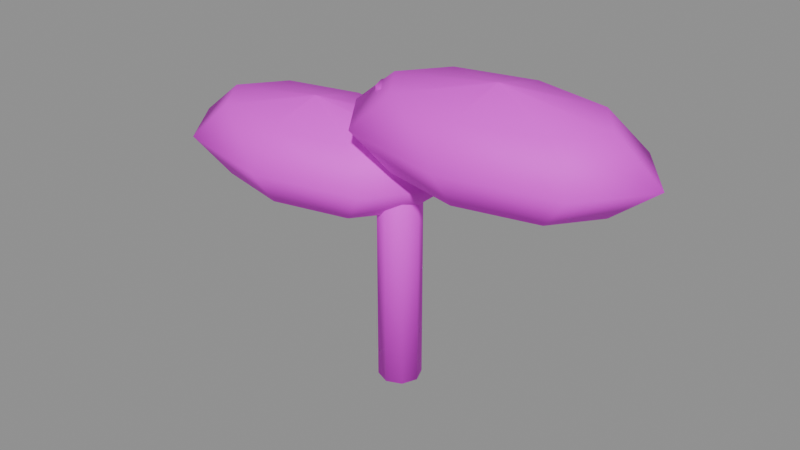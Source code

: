 # Source: seedling.blend  (saved by Blender 4.5.87; exported with 4.5.12 LTS)
import bpy
from mathutils import Matrix  # noqa: F401  (used for matrix-valued properties, if any)

bpy.ops.wm.read_factory_settings(use_empty=True)
scene = bpy.context.scene
scene.name = '组件_seedling'

# ---- collections
col_02______seedling = bpy.data.collections.new('02_游戏输出_seedling'); scene.collection.children.link(col_02______seedling)

# ---- images (referenced by path relative to the original .blend; pixels are not part of the script)
import os
ASSET_DIR = os.environ.get("B2B_ASSET_DIR", "")  # directory of the original .blend (textures are referenced by path, not embedded)
HERE = os.path.dirname(os.path.abspath(__file__))  # packed textures are extracted next to this script under _unpacked/

def load_image(name, relpath, width, height, colorspace="sRGB"):
    """Load a texture the original file referenced (path relative to the .blend, or extracted next to this script)."""
    p = next((c for c in (os.path.join(HERE, relpath), os.path.join(ASSET_DIR, relpath)) if relpath and os.path.exists(c)), "")
    if p:
        img = bpy.data.images.load(p, check_existing=True)
        img.name = name
    else:  # same state as the original file: an image datablock whose file is absent (Cycles renders it pink)
        img = bpy.data.images.new(name, width, height)
        img.source = "FILE"
        img.filepath = "//" + (relpath or name)
    img.colorspace_settings.name = colorspace
    return img
img_sea_cabin_timber_8x8_512_png = load_image('sea_cabin_timber_8x8_512.png', 'sea_cabin_timber_8x8_512.png', 1024, 1024, 'sRGB')

# ---- materials (node trees are filled in below, after node groups)
mat_orf2_final_sea_matte = bpy.data.materials.new('ORF2_FINAL_SEA_Matte')

# ---- material node trees
mat_orf2_final_sea_matte.use_nodes = True; mat_orf2_final_sea_matte.node_tree.nodes.clear()
_N = mat_orf2_final_sea_matte.node_tree.nodes; _L = mat_orf2_final_sea_matte.node_tree.links
n0 = _N.new('ShaderNodeBsdfPrincipled'); n0.name = '原理化 BSDF'; n0.location = (0, 0)
n0.inputs[1].default_value = 0.02
n0.inputs[2].default_value = 0.72
n1 = _N.new('ShaderNodeOutputMaterial'); n1.name = '材质输出'; n1.location = (0, 0)
n2 = _N.new('ShaderNodeUVMap'); n2.name = 'UV 贴图'; n2.location = (0, 0)
n2.uv_map = 'PaletteUV'
n3 = _N.new('ShaderNodeTexImage'); n3.name = '图像纹理'; n3.location = (0, 0)
n3.image = img_sea_cabin_timber_8x8_512_png
n3.interpolation = 'Closest'
_L.new(n2.outputs[0], n3.inputs[0])
_L.new(n3.outputs[0], n0.inputs[0])
_L.new(n0.outputs[0], n1.inputs[0])
n1.is_active_output = True

# ---- meshes
me_orf2_seedling_0_002 = bpy.data.meshes.new('ORF2_seedling_0.002')
me_orf2_seedling_0_002.from_pydata([(-0.025, -2.186e-09, 0.0), (-0.01768, -0.01768, 0.0), (2.186e-09, -0.025, 0.0), (0.01768, -0.01768, 0.0), (0.025, 2.186e-09, 0.0), (0.01768, 0.01768, 0.0), (-2.186e-09, 0.025, 0.0), (-0.01768, 0.01768, 0.0), (-0.025, -2.186e-09, 0.35), (-0.01768, -0.01768, 0.35), (2.186e-09, -0.025, 0.35), (0.01768, -0.01768, 0.35), (0.025, 2.186e-09, 0.35), (0.01768, 0.01768, 0.35), (-2.186e-09, 0.025, 0.35), (-0.01768, 0.01768, 0.35), (-0.1198, 0.0, 0.31), (-0.1199, 7.071e-05, 0.31), (-0.12, 0.0001, 0.31), (-0.1201, 7.071e-05, 0.31), (-0.1202, 1.225e-20, 0.31), (-0.1201, -7.071e-05, 0.31), (-0.12, -0.0001, 0.31), (-0.1199, -7.071e-05, 0.31), (0.007343, 0.0, 0.2924), (-0.02996, 0.05002, 0.2924), (-0.12, 0.07075, 0.2924), (-0.21, 0.05002, 0.2924), (-0.2473, 8.664e-18, 0.2924), (-0.21, -0.05002, 0.2924), (-0.12, -0.07075, 0.2924), (-0.02996, -0.05002, 0.2924), (0.06, 0.0, 0.25), (0.007279, 0.07071, 0.25), (-0.12, 0.1, 0.25), (-0.2473, 0.07071, 0.25), (-0.3, 1.225e-17, 0.25), (-0.2473, -0.07071, 0.25), (-0.12, -0.1, 0.25), (0.007279, -0.07071, 0.25), (0.007343, 0.0, 0.2076), (-0.02996, 0.05002, 0.2076), (-0.12, 0.07075, 0.2076), (-0.21, 0.05002, 0.2076), (-0.2473, 8.664e-18, 0.2076), (-0.21, -0.05002, 0.2076), (-0.12, -0.07075, 0.2076), (-0.02996, -0.05002, 0.2076), (-0.1198, 0.0, 0.19), (-0.1199, 7.071e-05, 0.19), (-0.12, 0.0001, 0.19), (-0.1201, 7.071e-05, 0.19), (-0.1202, 1.225e-20, 0.19), (-0.1201, -7.071e-05, 0.19), (-0.12, -0.0001, 0.19), (-0.1199, -7.071e-05, 0.19), (0.1202, 0.0, 0.38), (0.1201, 7.071e-05, 0.38), (0.12, 0.0001, 0.38), (0.1199, 7.071e-05, 0.38), (0.1198, 1.225e-20, 0.38), (0.1199, -7.071e-05, 0.38), (0.12, -0.0001, 0.38), (0.1201, -7.071e-05, 0.38), (0.2473, 0.0, 0.3624), (0.21, 0.05002, 0.3624), (0.12, 0.07075, 0.3624), (0.02996, 0.05002, 0.3624), (-0.007343, 8.664e-18, 0.3624), (0.02996, -0.05002, 0.3624), (0.12, -0.07075, 0.3624), (0.21, -0.05002, 0.3624), (0.3, 0.0, 0.32), (0.2473, 0.07071, 0.32), (0.12, 0.1, 0.32), (-0.007279, 0.07071, 0.32), (-0.06, 1.225e-17, 0.32), (-0.007279, -0.07071, 0.32), (0.12, -0.1, 0.32), (0.2473, -0.07071, 0.32), (0.2473, 0.0, 0.2776), (0.21, 0.05002, 0.2776), (0.12, 0.07075, 0.2776), (0.02996, 0.05002, 0.2776), (-0.007343, 8.664e-18, 0.2776), (0.02996, -0.05002, 0.2776), (0.12, -0.07075, 0.2776), (0.21, -0.05002, 0.2776), (0.1202, 0.0, 0.26), (0.1201, 7.071e-05, 0.26), (0.12, 0.0001, 0.26), (0.1199, 7.071e-05, 0.26), (0.1198, 1.225e-20, 0.26), (0.1199, -7.071e-05, 0.26), (0.12, -0.0001, 0.26), (0.1201, -7.071e-05, 0.26)], [], [(7, 6, 5, 4, 3, 2, 1, 0), (8, 9, 10, 11, 12, 13, 14, 15), (0, 1, 9, 8), (1, 2, 10, 9), (2, 3, 11, 10), (3, 4, 12, 11), (4, 5, 13, 12), (5, 6, 14, 13), (6, 7, 15, 14), (7, 0, 8, 15), (16, 17, 25, 24), (17, 18, 26, 25), (18, 19, 27, 26), (19, 20, 28, 27), (20, 21, 29, 28), (21, 22, 30, 29), (22, 23, 31, 30), (23, 16, 24, 31), (24, 25, 33, 32), (25, 26, 34, 33), (26, 27, 35, 34), (27, 28, 36, 35), (28, 29, 37, 36), (29, 30, 38, 37), (30, 31, 39, 38), (31, 24, 32, 39), (32, 33, 41, 40), (33, 34, 42, 41), (34, 35, 43, 42), (35, 36, 44, 43), (36, 37, 45, 44), (37, 38, 46, 45), (38, 39, 47, 46), (39, 32, 40, 47), (40, 41, 49, 48), (41, 42, 50, 49), (42, 43, 51, 50), (43, 44, 52, 51), (44, 45, 53, 52), (45, 46, 54, 53), (46, 47, 55, 54), (47, 40, 48, 55), (56, 57, 65, 64), (57, 58, 66, 65), (58, 59, 67, 66), (59, 60, 68, 67), (60, 61, 69, 68), (61, 62, 70, 69), (62, 63, 71, 70), (63, 56, 64, 71), (64, 65, 73, 72), (65, 66, 74, 73), (66, 67, 75, 74), (67, 68, 76, 75), (68, 69, 77, 76), (69, 70, 78, 77), (70, 71, 79, 78), (71, 64, 72, 79), (72, 73, 81, 80), (73, 74, 82, 81), (74, 75, 83, 82), (75, 76, 84, 83), (76, 77, 85, 84), (77, 78, 86, 85), (78, 79, 87, 86), (79, 72, 80, 87), (80, 81, 89, 88), (81, 82, 90, 89), (82, 83, 91, 90), (83, 84, 92, 91), (84, 85, 93, 92), (85, 86, 94, 93), (86, 87, 95, 94), (87, 80, 88, 95)])
me_orf2_seedling_0_002.polygons.foreach_set('use_smooth', [True] * 74)
_uv = me_orf2_seedling_0_002.uv_layers.new(name='PaletteUV')
_uv.uv.foreach_set('vector', [0.7125, 0.5625, 0.7052, 0.5802, 0.6875, 0.5875, 0.6698, 0.5802, 0.6625, 0.5625, 0.6698, 0.5448, 0.6875, 0.5375, 0.7052, 0.5448, 0.7125, 0.5625, 0.7052, 0.5802, 0.6875, 0.5875, 0.6698, 0.5802, 0.6625, 0.5625, 0.6698, 0.5448, 0.6875, 0.5375, 0.7052, 0.5448, 0.7125, 0.5625, 0.6875, 0.5875, 0.6625, 0.5625, 0.6875, 0.5375, 0.7125, 0.5625, 0.6875, 0.5875, 0.6625, 0.5625, 0.6875, 0.5375, 0.7125, 0.5625, 0.6875, 0.5875, 0.6625, 0.5625, 0.6875, 0.5375, 0.7125, 0.5625, 0.6875, 0.5875, 0.6625, 0.5625, 0.6875, 0.5375, 0.7125, 0.5625, 0.6875, 0.5875, 0.6625, 0.5625, 0.6875, 0.5375, 0.7125, 0.5625, 0.6875, 0.5875, 0.6625, 0.5625, 0.6875, 0.5375, 0.7125, 0.5625, 0.6875, 0.5875, 0.6625, 0.5625, 0.6875, 0.5375, 0.7125, 0.5625, 0.6875, 0.5875, 0.6625, 0.5625, 0.6875, 0.5375, 0.4625, 0.5625, 0.4375, 0.5875, 0.4125, 0.5625, 0.4375, 0.5375, 0.4625, 0.5625, 0.4375, 0.5875, 0.4125, 0.5625, 0.4375, 0.5375, 0.4625, 0.5625, 0.4375, 0.5875, 0.4125, 0.5625, 0.4375, 0.5375, 0.4625, 0.5625, 0.4375, 0.5875, 0.4125, 0.5625, 0.4375, 0.5375, 0.4625, 0.5625, 0.4375, 0.5875, 0.4125, 0.5625, 0.4375, 0.5375, 0.4625, 0.5625, 0.4375, 0.5875, 0.4125, 0.5625, 0.4375, 0.5375, 0.4625, 0.5625, 0.4375, 0.5875, 0.4125, 0.5625, 0.4375, 0.5375, 0.4625, 0.5625, 0.4375, 0.5875, 0.4125, 0.5625, 0.4375, 0.5375, 0.4625, 0.5625, 0.4375, 0.5875, 0.4125, 0.5625, 0.4375, 0.5375, 0.4625, 0.5625, 0.4375, 0.5875, 0.4125, 0.5625, 0.4375, 0.5375, 0.4625, 0.5625, 0.4375, 0.5875, 0.4125, 0.5625, 0.4375, 0.5375, 0.4625, 0.5625, 0.4375, 0.5875, 0.4125, 0.5625, 0.4375, 0.5375, 0.4625, 0.5625, 0.4375, 0.5875, 0.4125, 0.5625, 0.4375, 0.5375, 0.4625, 0.5625, 0.4375, 0.5875, 0.4125, 0.5625, 0.4375, 0.5375, 0.4625, 0.5625, 0.4375, 0.5875, 0.4125, 0.5625, 0.4375, 0.5375, 0.4625, 0.5625, 0.4375, 0.5875, 0.4125, 0.5625, 0.4375, 0.5375, 0.4625, 0.5625, 0.4375, 0.5875, 0.4125, 0.5625, 0.4375, 0.5375, 0.4625, 0.5625, 0.4375, 0.5875, 0.4125, 0.5625, 0.4375, 0.5375, 0.4625, 0.5625, 0.4375, 0.5875, 0.4125, 0.5625, 0.4375, 0.5375, 0.4625, 0.5625, 0.4375, 0.5875, 0.4125, 0.5625, 0.4375, 0.5375, 0.4625, 0.5625, 0.4375, 0.5875, 0.4125, 0.5625, 0.4375, 0.5375, 0.4625, 0.5625, 0.4375, 0.5875, 0.4125, 0.5625, 0.4375, 0.5375, 0.4625, 0.5625, 0.4375, 0.5875, 0.4125, 0.5625, 0.4375, 0.5375, 0.4625, 0.5625, 0.4375, 0.5875, 0.4125, 0.5625, 0.4375, 0.5375, 0.4625, 0.5625, 0.4375, 0.5875, 0.4125, 0.5625, 0.4375, 0.5375, 0.4625, 0.5625, 0.4375, 0.5875, 0.4125, 0.5625, 0.4375, 0.5375, 0.4625, 0.5625, 0.4375, 0.5875, 0.4125, 0.5625, 0.4375, 0.5375, 0.4625, 0.5625, 0.4375, 0.5875, 0.4125, 0.5625, 0.4375, 0.5375, 0.4625, 0.5625, 0.4375, 0.5875, 0.4125, 0.5625, 0.4375, 0.5375, 0.4625, 0.5625, 0.4375, 0.5875, 0.4125, 0.5625, 0.4375, 0.5375, 0.4625, 0.5625, 0.4375, 0.5875, 0.4125, 0.5625, 0.4375, 0.5375, 0.4625, 0.5625, 0.4375, 0.5875, 0.4125, 0.5625, 0.4375, 0.5375, 0.0875, 0.5625, 0.0625, 0.5875, 0.0375, 0.5625, 0.0625, 0.5375, 0.0875, 0.5625, 0.0625, 0.5875, 0.0375, 0.5625, 0.0625, 0.5375, 0.0875, 0.5625, 0.0625, 0.5875, 0.0375, 0.5625, 0.0625, 0.5375, 0.0875, 0.5625, 0.0625, 0.5875, 0.0375, 0.5625, 0.0625, 0.5375, 0.0875, 0.5625, 0.0625, 0.5875, 0.0375, 0.5625, 0.0625, 0.5375, 0.0875, 0.5625, 0.0625, 0.5875, 0.0375, 0.5625, 0.0625, 0.5375, 0.0875, 0.5625, 0.0625, 0.5875, 0.0375, 0.5625, 0.0625, 0.5375, 0.0875, 0.5625, 0.0625, 0.5875, 0.0375, 0.5625, 0.0625, 0.5375, 0.0875, 0.5625, 0.0625, 0.5875, 0.0375, 0.5625, 0.0625, 0.5375, 0.0875, 0.5625, 0.0625, 0.5875, 0.0375, 0.5625, 0.0625, 0.5375, 0.0875, 0.5625, 0.0625, 0.5875, 0.0375, 0.5625, 0.0625, 0.5375, 0.0875, 0.5625, 0.0625, 0.5875, 0.0375, 0.5625, 0.0625, 0.5375, 0.0875, 0.5625, 0.0625, 0.5875, 0.0375, 0.5625, 0.0625, 0.5375, 0.0875, 0.5625, 0.0625, 0.5875, 0.0375, 0.5625, 0.0625, 0.5375, 0.0875, 0.5625, 0.0625, 0.5875, 0.0375, 0.5625, 0.0625, 0.5375, 0.0875, 0.5625, 0.0625, 0.5875, 0.0375, 0.5625, 0.0625, 0.5375, 0.0875, 0.5625, 0.0625, 0.5875, 0.0375, 0.5625, 0.0625, 0.5375, 0.0875, 0.5625, 0.0625, 0.5875, 0.0375, 0.5625, 0.0625, 0.5375, 0.0875, 0.5625, 0.0625, 0.5875, 0.0375, 0.5625, 0.0625, 0.5375, 0.0875, 0.5625, 0.0625, 0.5875, 0.0375, 0.5625, 0.0625, 0.5375, 0.0875, 0.5625, 0.0625, 0.5875, 0.0375, 0.5625, 0.0625, 0.5375, 0.0875, 0.5625, 0.0625, 0.5875, 0.0375, 0.5625, 0.0625, 0.5375, 0.0875, 0.5625, 0.0625, 0.5875, 0.0375, 0.5625, 0.0625, 0.5375, 0.0875, 0.5625, 0.0625, 0.5875, 0.0375, 0.5625, 0.0625, 0.5375, 0.0875, 0.5625, 0.0625, 0.5875, 0.0375, 0.5625, 0.0625, 0.5375, 0.0875, 0.5625, 0.0625, 0.5875, 0.0375, 0.5625, 0.0625, 0.5375, 0.0875, 0.5625, 0.0625, 0.5875, 0.0375, 0.5625, 0.0625, 0.5375, 0.0875, 0.5625, 0.0625, 0.5875, 0.0375, 0.5625, 0.0625, 0.5375, 0.0875, 0.5625, 0.0625, 0.5875, 0.0375, 0.5625, 0.0625, 0.5375, 0.0875, 0.5625, 0.0625, 0.5875, 0.0375, 0.5625, 0.0625, 0.5375, 0.0875, 0.5625, 0.0625, 0.5875, 0.0375, 0.5625, 0.0625, 0.5375, 0.0875, 0.5625, 0.0625, 0.5875, 0.0375, 0.5625, 0.0625, 0.5375])
me_orf2_seedling_0_002.materials.append(mat_orf2_final_sea_matte)
me_orf2_seedling_0_002.update()

# ---- objects
ob_orf2______0_001 = bpy.data.objects.new('ORF2_双叶幼苗_0.001', me_orf2_seedling_0_002)

# ---- transforms, parenting, visibility, modifiers, constraints
ob_orf2______0_001.location = (0.0, 0.0, 0.0)

# ---- collection membership
col_02______seedling.objects.link(ob_orf2______0_001)

# ---- scene / render settings (as saved in the file)
scene.frame_start = 1; scene.frame_end = 250; scene.frame_set(1)
scene.render.engine = 'BLENDER_EEVEE_NEXT'
scene.render.image_settings.exr_codec = 'NONE'
scene.render.simplify_subdivision_render = 0
scene.render.simplify_child_particles_render = 0.0
scene.eevee.use_volume_custom_range = False
scene.eevee.use_fast_gi = False
scene.eevee.use_shadows = False
scene.view_settings.white_balance_temperature = 0.0
scene.view_settings.white_balance_tint = 0.0
scene.view_settings.white_balance_whitepoint = (2.97, 0.5193, -0.0414)
bpy.context.view_layer.update()

# ---- added for rendering (the .blend has no active camera and no usable light): camera, sun + grey world if the file has none
cam_auto = bpy.data.cameras.new('AutoCamera')
cam_auto.lens = 50.0
cam_auto.sensor_width = 36.0
cam_auto.clip_end = 1000.0
ob_auto_camera = bpy.data.objects.new('AutoCamera', cam_auto)
scene.collection.objects.link(ob_auto_camera)
ob_auto_camera.location = (0.682663, -0.819195, 0.73613)
ob_auto_camera.rotation_euler = (1.09748, -7.21219e-08, 0.694738)
scene.camera = ob_auto_camera
light_auto_sun = bpy.data.lights.new('AutoSun', 'SUN')
light_auto_sun.energy = 3.0
light_auto_sun.angle = 0.0523599
ob_auto_sun = bpy.data.objects.new('AutoSun', light_auto_sun)
scene.collection.objects.link(ob_auto_sun)
ob_auto_sun.rotation_euler = (0.872665, 0.174533, 0.523599)
if scene.world is None:
    world_auto = bpy.data.worlds.new('AutoWorld')
    world_auto.color = (0.3, 0.3, 0.3)
    scene.world = world_auto
bpy.context.view_layer.update()

